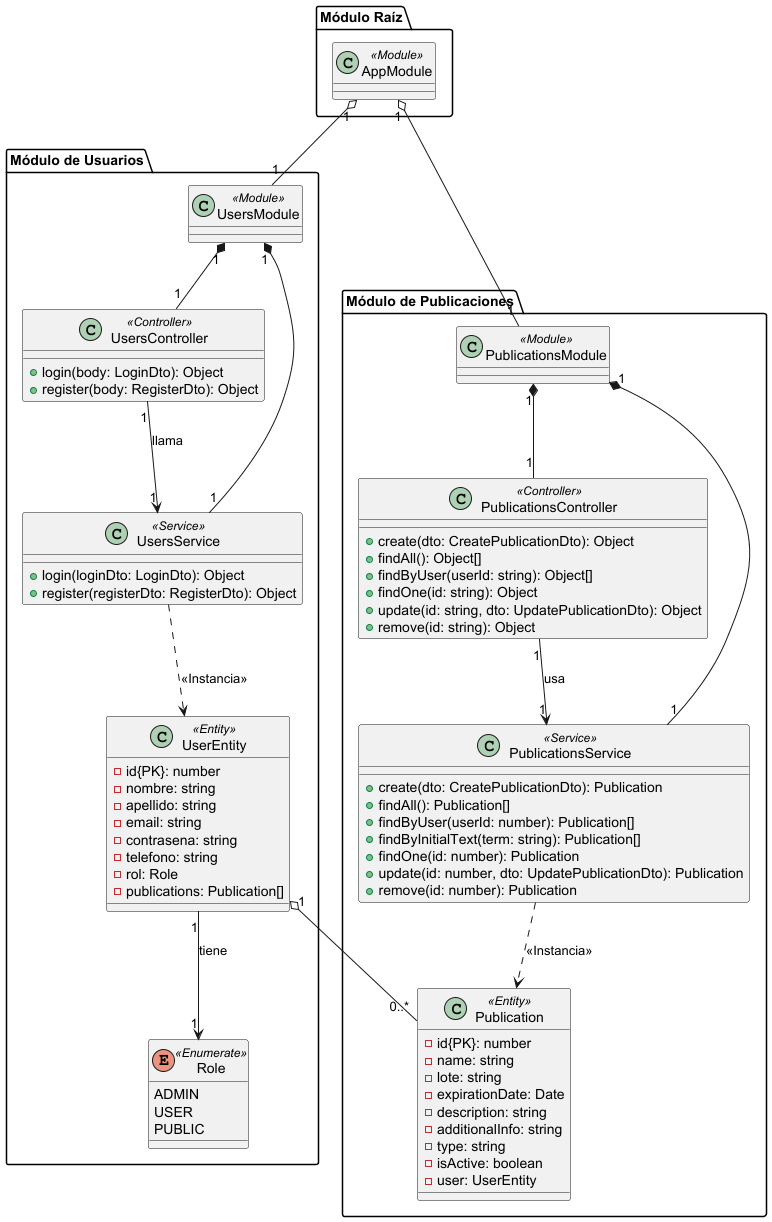

The diagram above was rendered by PlantUML. Its source (embedded in the PNG):
@startuml

package "Módulo Raíz" {
    class AppModule <<Module>> {
    }
}

package "Módulo de Usuarios" {
    class UsersModule <<Module>> {
    }

    enum Role <<Enumerate>>{
        ADMIN
        USER
        PUBLIC
    }

    class UsersController <<Controller>> {
        + login(body: LoginDto): Object
        + register(body: RegisterDto): Object
    }

    class UsersService <<Service>> {
        + login(loginDto: LoginDto): Object
        + register(registerDto: RegisterDto): Object
    }

    class UserEntity <<Entity>> {
        - id{PK}: number
        - nombre: string
        - apellido: string
        - email: string
        - contrasena: string
        - telefono: string
        - rol: Role
        - publications: Publication[]
    }
    
    ' Composición: El módulo controla el ciclo de vida de sus componentes
    UsersModule "1" *-- "1" UsersController
    UsersModule "1" *-- "1" UsersService
    
    ' Asociación: El controlador usa el servicio
    UsersController "1" --> "1" UsersService : llama
    UsersService ..> UserEntity : <<Instancia>>
    UserEntity "1" --> "1" Role : tiene
}

package "Módulo de Publicaciones" {
    class PublicationsModule <<Module>> {
    }

    class PublicationsController <<Controller>> {
        + create(dto: CreatePublicationDto): Object
        + findAll(): Object[]
        + findByUser(userId: string): Object[]
        + findOne(id: string): Object
        + update(id: string, dto: UpdatePublicationDto): Object
        + remove(id: string): Object
    }

    class PublicationsService <<Service>>{
        + create(dto: CreatePublicationDto): Publication
        + findAll(): Publication[]
        + findByUser(userId: number): Publication[]
        + findByInitialText(term: string): Publication[]
        + findOne(id: number): Publication
        + update(id: number, dto: UpdatePublicationDto): Publication
        + remove(id: number): Publication
    }

    class Publication <<Entity>> {
        - id{PK}: number
        - name: string
        - lote: string
        - expirationDate: Date
        - description: string
        - additionalInfo: string
        - type: string
        - isActive: boolean
        - user: UserEntity
    }

    ' Composición
    PublicationsModule "1" *-- "1" PublicationsController
    PublicationsModule "1" *-- "1" PublicationsService
    
    ' Asociación
    PublicationsController "1" --> "1" PublicationsService : usa
    PublicationsService ..> Publication : <<Instancia>>
}

' Agregación: El módulo raíz agrupa a los módulos hijos
AppModule "1" o-- "1" UsersModule
AppModule "1" o-- "1" PublicationsModule

' Agregación: Un usuario agrupa publicaciones
UserEntity "1" o-- "0..*" Publication

@enduml